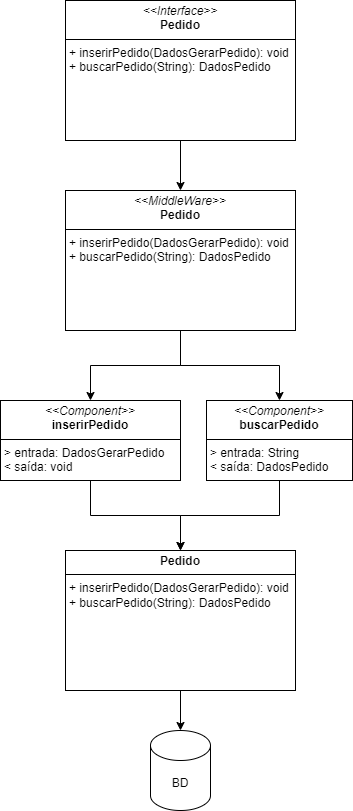

The diagram above was exported from draw.io. Its source (the exported page's mxGraphModel, read from the mxfile embedded in the PNG):
<mxGraphModel dx="1393" dy="789" grid="1" gridSize="10" guides="1" tooltips="1" connect="1" arrows="1" fold="1" page="1" pageScale="1" pageWidth="827" pageHeight="1169" math="0" shadow="0">
  <root>
    <mxCell id="0" />
    <mxCell id="1" parent="0" />
    <mxCell id="zfIjng7rSsk3mnH7Je2n-7" style="edgeStyle=orthogonalEdgeStyle;rounded=0;orthogonalLoop=1;jettySize=auto;html=1;entryX=0.5;entryY=0;entryDx=0;entryDy=0;" parent="1" source="zfIjng7rSsk3mnH7Je2n-4" target="zfIjng7rSsk3mnH7Je2n-5" edge="1">
      <mxGeometry relative="1" as="geometry">
        <mxPoint x="414" y="230" as="targetPoint" />
      </mxGeometry>
    </mxCell>
    <mxCell id="zfIjng7rSsk3mnH7Je2n-4" value="&lt;p style=&quot;margin:0px;margin-top:4px;text-align:center;&quot;&gt;&lt;i&gt;&amp;lt;&amp;lt;Interface&amp;gt;&amp;gt;&lt;/i&gt;&lt;br&gt;&lt;b&gt;Pedido&lt;/b&gt;&lt;/p&gt;&lt;hr size=&quot;1&quot; style=&quot;border-style:solid;&quot;&gt;&lt;p style=&quot;margin:0px;margin-left:4px;&quot;&gt;+ inserirPedido(DadosGerarPedido): void&lt;br&gt;+ buscarPedido(String): DadosPedido&lt;/p&gt;" style="verticalAlign=top;align=left;overflow=fill;html=1;whiteSpace=wrap;" parent="1" vertex="1">
      <mxGeometry x="299" y="20" width="230" height="140" as="geometry" />
    </mxCell>
    <mxCell id="qQF9qIdZG16fIoYQAilY-3" style="edgeStyle=orthogonalEdgeStyle;rounded=0;orthogonalLoop=1;jettySize=auto;html=1;exitX=0.5;exitY=1;exitDx=0;exitDy=0;entryX=0.5;entryY=0;entryDx=0;entryDy=0;" edge="1" parent="1" source="zfIjng7rSsk3mnH7Je2n-5" target="qQF9qIdZG16fIoYQAilY-1">
      <mxGeometry relative="1" as="geometry" />
    </mxCell>
    <mxCell id="qQF9qIdZG16fIoYQAilY-4" style="edgeStyle=orthogonalEdgeStyle;rounded=0;orthogonalLoop=1;jettySize=auto;html=1;exitX=0.5;exitY=1;exitDx=0;exitDy=0;entryX=0.5;entryY=0;entryDx=0;entryDy=0;" edge="1" parent="1" source="zfIjng7rSsk3mnH7Je2n-5" target="qQF9qIdZG16fIoYQAilY-2">
      <mxGeometry relative="1" as="geometry" />
    </mxCell>
    <mxCell id="zfIjng7rSsk3mnH7Je2n-5" value="&lt;p style=&quot;margin:0px;margin-top:4px;text-align:center;&quot;&gt;&lt;i&gt;&amp;lt;&amp;lt;MiddleWare&amp;gt;&amp;gt;&lt;/i&gt;&lt;br&gt;&lt;b&gt;Pedido&lt;/b&gt;&lt;/p&gt;&lt;hr size=&quot;1&quot; style=&quot;border-style:solid;&quot;&gt;&lt;p style=&quot;margin:0px;margin-left:4px;&quot;&gt;+ inserirPedido(DadosGerarPedido): void&lt;br&gt;+ buscarPedido(String): DadosPedido&lt;/p&gt;" style="verticalAlign=top;align=left;overflow=fill;html=1;whiteSpace=wrap;" parent="1" vertex="1">
      <mxGeometry x="299" y="210" width="230" height="140" as="geometry" />
    </mxCell>
    <mxCell id="zfIjng7rSsk3mnH7Je2n-10" value="&lt;p style=&quot;margin:0px;margin-top:4px;text-align:center;&quot;&gt;&lt;b&gt;Pedido&lt;/b&gt;&lt;/p&gt;&lt;hr size=&quot;1&quot; style=&quot;border-style:solid;&quot;&gt;&lt;p style=&quot;margin:0px;margin-left:4px;&quot;&gt;+ inserirPedido(DadosGerarPedido): void&lt;br&gt;+ buscarPedido(String): DadosPedido&lt;/p&gt;" style="verticalAlign=top;align=left;overflow=fill;html=1;whiteSpace=wrap;" parent="1" vertex="1">
      <mxGeometry x="299" y="570" width="230" height="140" as="geometry" />
    </mxCell>
    <mxCell id="zfIjng7rSsk3mnH7Je2n-13" value="BD" style="shape=cylinder3;whiteSpace=wrap;html=1;boundedLbl=1;backgroundOutline=1;size=15;" parent="1" vertex="1">
      <mxGeometry x="384" y="750" width="60" height="80" as="geometry" />
    </mxCell>
    <mxCell id="qQF9qIdZG16fIoYQAilY-5" style="edgeStyle=orthogonalEdgeStyle;rounded=0;orthogonalLoop=1;jettySize=auto;html=1;exitX=0.5;exitY=1;exitDx=0;exitDy=0;entryX=0.5;entryY=0;entryDx=0;entryDy=0;" edge="1" parent="1" source="qQF9qIdZG16fIoYQAilY-1" target="zfIjng7rSsk3mnH7Je2n-10">
      <mxGeometry relative="1" as="geometry" />
    </mxCell>
    <mxCell id="qQF9qIdZG16fIoYQAilY-1" value="&lt;p style=&quot;margin:0px;margin-top:4px;text-align:center;&quot;&gt;&lt;i&gt;&amp;lt;&amp;lt;Component&amp;gt;&amp;gt;&lt;/i&gt;&lt;br&gt;&lt;b&gt;inserirPedido&lt;/b&gt;&lt;/p&gt;&lt;hr size=&quot;1&quot; style=&quot;border-style:solid;&quot;&gt;&lt;p style=&quot;margin:0px;margin-left:4px;&quot;&gt;&amp;gt; entrada: DadosGerarPedido&lt;/p&gt;&lt;p style=&quot;margin:0px;margin-left:4px;&quot;&gt;&amp;lt; saída: void&lt;/p&gt;" style="verticalAlign=top;align=left;overflow=fill;html=1;whiteSpace=wrap;" vertex="1" parent="1">
      <mxGeometry x="234" y="420" width="180" height="80" as="geometry" />
    </mxCell>
    <mxCell id="qQF9qIdZG16fIoYQAilY-6" style="edgeStyle=orthogonalEdgeStyle;rounded=0;orthogonalLoop=1;jettySize=auto;html=1;exitX=0.5;exitY=1;exitDx=0;exitDy=0;entryX=0.5;entryY=0;entryDx=0;entryDy=0;" edge="1" parent="1" source="qQF9qIdZG16fIoYQAilY-2" target="zfIjng7rSsk3mnH7Je2n-10">
      <mxGeometry relative="1" as="geometry" />
    </mxCell>
    <mxCell id="qQF9qIdZG16fIoYQAilY-2" value="&lt;p style=&quot;margin:0px;margin-top:4px;text-align:center;&quot;&gt;&lt;i&gt;&amp;lt;&amp;lt;Component&amp;gt;&amp;gt;&lt;/i&gt;&lt;br&gt;&lt;b&gt;buscarPedido&lt;/b&gt;&lt;/p&gt;&lt;hr size=&quot;1&quot; style=&quot;border-style:solid;&quot;&gt;&lt;p style=&quot;margin:0px;margin-left:4px;&quot;&gt;&amp;gt; entrada: String&lt;/p&gt;&lt;p style=&quot;margin:0px;margin-left:4px;&quot;&gt;&amp;lt; saída: DadosPedido&lt;/p&gt;" style="verticalAlign=top;align=left;overflow=fill;html=1;whiteSpace=wrap;" vertex="1" parent="1">
      <mxGeometry x="440" y="420" width="146" height="80" as="geometry" />
    </mxCell>
    <mxCell id="qQF9qIdZG16fIoYQAilY-7" style="edgeStyle=orthogonalEdgeStyle;rounded=0;orthogonalLoop=1;jettySize=auto;html=1;exitX=0.5;exitY=1;exitDx=0;exitDy=0;entryX=0.5;entryY=0;entryDx=0;entryDy=0;entryPerimeter=0;" edge="1" parent="1" source="zfIjng7rSsk3mnH7Je2n-10" target="zfIjng7rSsk3mnH7Je2n-13">
      <mxGeometry relative="1" as="geometry" />
    </mxCell>
  </root>
</mxGraphModel>